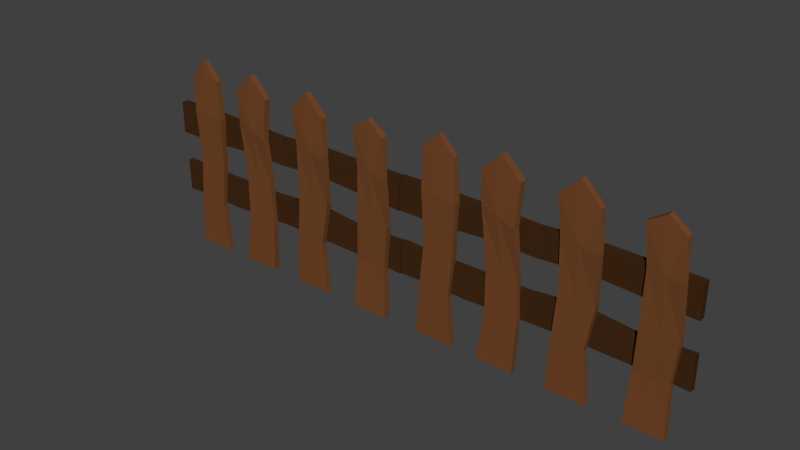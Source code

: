 # Source: fenceLowPoly.blend  (saved by Blender 2.77.0; exported with 4.5.12 LTS)
import bpy
from mathutils import Matrix  # noqa: F401  (used for matrix-valued properties, if any)

bpy.ops.wm.read_factory_settings(use_empty=True)
scene = bpy.context.scene
scene.name = 'Scene'

# ---- collections
col_collection_1 = bpy.data.collections.new('Collection 1'); scene.collection.children.link(col_collection_1)

# ---- materials (node trees are filled in below, after node groups)
mat_fencecolor2 = bpy.data.materials.new('fenceColor2')
mat_fencecolor2.alpha_threshold = 0.0
mat_fencecolor2.diffuse_color = (0.05286, 0.02217, 0.008023, 1.0)
mat_fencecolor2.specular_color = (0.05088, 0.05088, 0.05088)
mat_fencecolor2.roughness = 0.5
mat_fencecolor1 = bpy.data.materials.new('fenceColor1')
mat_fencecolor1.alpha_threshold = 0.0
mat_fencecolor1.diffuse_color = (0.1746, 0.0648, 0.02217, 1.0)
mat_fencecolor1.specular_color = (0.0331, 0.0331, 0.0331)
mat_fencecolor1.roughness = 0.5

# ---- material node trees
mat_fencecolor2.use_nodes = True; mat_fencecolor2.node_tree.nodes.clear()
_N = mat_fencecolor2.node_tree.nodes; _L = mat_fencecolor2.node_tree.links
n0 = _N.new('ShaderNodeOutputMaterial'); n0.name = 'Material Output'; n0.location = (300, 300)
n1 = _N.new('ShaderNodeBsdfDiffuse'); n1.name = 'Diffuse BSDF'; n1.location = (10, 300)
n1.inputs[0].default_value = (0.05345, 0.02185, 0.007869, 1.0)
_L.new(n1.outputs[0], n0.inputs[0])
n0.is_active_output = True
mat_fencecolor1.use_nodes = True; mat_fencecolor1.node_tree.nodes.clear()
_N = mat_fencecolor1.node_tree.nodes; _L = mat_fencecolor1.node_tree.links
n0 = _N.new('ShaderNodeOutputMaterial'); n0.name = 'Material Output'; n0.location = (300, 300)
n1 = _N.new('ShaderNodeBsdfDiffuse'); n1.name = 'Diffuse BSDF'; n1.location = (10, 300)
n1.inputs[0].default_value = (0.1758, 0.06467, 0.02254, 1.0)
_L.new(n1.outputs[0], n0.inputs[0])
n0.is_active_output = True

# ---- world
world_world = bpy.data.worlds.new('World'); scene.world = world_world
world_world.color = (0.05088, 0.05088, 0.05088)
world_world.use_sun_shadow = False
world_world.sun_shadow_jitter_overblur = 0.0
world_world.cycles.sampling_method = 'MANUAL'

# ---- meshes
me_cube_000 = bpy.data.meshes.new('Cube.000')
me_cube_000.from_pydata([(-0.5796, -0.9278, -4.04), (-0.5796, -3.082, -4.04), (-0.8422, -3.082, -4.04), (-0.8422, -0.9278, -4.04), (-0.5792, -1.124, 7.162), (-0.5796, -2.988, 7.162), (-0.8064, -2.885, 7.291), (-0.806, -1.021, 7.29), (-0.5796, -2.005, -4.04), (-0.8422, -2.005, -4.04), (-0.5794, -2.056, 7.162), (-0.8062, -1.953, 7.29), (-0.7109, -0.9278, -4.04), (-0.7109, -3.082, -4.04), (-0.6928, -1.088, 8.184), (-0.6928, -2.921, 8.184), (-0.6928, -2.005, 8.184), (-0.7109, -2.005, -4.04), (-0.5717, -1.091, 1.803), (-0.5717, -2.918, 1.803), (-0.7945, -2.918, 1.803), (-0.7945, -1.091, 1.803), (-0.7945, -2.005, 1.803), (-0.5717, -2.005, 1.803), (-0.6831, -1.091, 1.803), (-0.6831, -2.918, 1.803), (-0.5501, -1.619, 4.688), (-0.5513, -3.739, 4.728), (-0.8108, -3.367, 4.815), (-0.8096, -1.248, 4.775), (-0.6798, -1.434, 4.732), (-0.8102, -2.308, 4.795), (-0.5507, -2.679, 4.708), (-0.681, -3.553, 4.772), (-0.8264, -2.04, -1.118), (-0.6045, -2.04, -1.118), (-0.7154, -2.95, -1.118), (-0.6045, -1.13, -1.118), (-0.6045, -2.95, -1.118), (-0.8264, -2.95, -1.118), (-0.8264, -1.13, -1.118), (-0.7154, -1.13, -1.118), (-0.1145, -0.9278, -4.04), (-0.1145, -3.082, -4.04), (-0.3771, -3.082, -4.04), (-0.3771, -0.9278, -4.04), (-0.1123, -0.9698, 6.989), (-0.1127, -3.16, 6.99), (-0.3792, -3.04, 7.14), (-0.3788, -0.8494, 7.14), (-0.1145, -2.005, -4.04), (-0.3771, -2.005, -4.04), (-0.1125, -2.065, 6.99), (-0.379, -1.944, 7.14), (-0.2458, -0.9278, -4.04), (-0.2458, -3.082, -4.04), (-0.2458, -0.9278, 8.19), (-0.2458, -3.082, 8.19), (-0.2458, -2.005, 8.19), (-0.2458, -2.005, -4.04), (-0.1065, -1.091, 1.803), (-0.1065, -2.918, 1.803), (-0.3293, -2.918, 1.803), (-0.3293, -1.091, 1.803), (-0.3293, -2.005, 1.803), (-0.1065, -2.005, 1.803), (-0.2179, -1.091, 1.803), (-0.2179, -2.918, 1.803), (-0.1247, -1.989, 4.483), (-0.1279, -4.101, 4.529), (-0.3774, -2.901, 5.12), (-0.3742, -0.7896, 5.074), (-0.2495, -1.39, 4.778), (-0.3758, -1.845, 5.097), (-0.1263, -3.045, 4.506), (-0.2526, -3.501, 4.825), (-0.3281, -2.005, -1.118), (-0.09596, -2.005, -1.118), (-0.212, -2.957, -1.118), (-0.09596, -1.053, -1.118), (-0.09596, -2.957, -1.118), (-0.3281, -2.957, -1.118), (-0.3281, -1.053, -1.118), (-0.212, -1.053, -1.118), (0.3933, -0.9278, -4.04), (0.3933, -3.082, -4.04), (0.1307, -3.082, -4.04), (0.1307, -0.9278, -4.04), (0.3954, -0.9698, 6.989), (0.395, -3.16, 6.99), (0.1285, -3.04, 7.14), (0.129, -0.8494, 7.14), (0.3933, -2.005, -4.04), (0.1307, -2.005, -4.04), (0.3952, -2.065, 6.99), (0.1287, -1.944, 7.14), (0.262, -0.9278, -4.04), (0.262, -3.082, -4.04), (0.262, -0.9278, 8.19), (0.262, -3.082, 8.19), (0.262, -2.005, 8.19), (0.262, -2.005, -4.04), (0.4117, -1.003, 1.745), (0.4117, -3.006, 1.745), (0.1679, -3.006, 1.862), (0.1679, -1.003, 1.862), (0.1679, -2.005, 1.862), (0.4117, -2.005, 1.745), (0.2898, -1.003, 1.803), (0.2898, -3.006, 1.803), (0.4183, -1.989, 4.685), (0.414, -4.101, 4.724), (0.1557, -2.901, 4.812), (0.1599, -0.7896, 4.773), (0.2891, -1.39, 4.729), (0.1578, -1.845, 4.793), (0.4161, -3.045, 4.704), (0.2848, -3.501, 4.768), (0.1356, -2.005, -1.505), (0.3586, -2.005, -0.9434), (0.2471, -2.957, -1.224), (0.3586, -1.053, -0.9434), (0.3586, -2.957, -0.9434), (0.1356, -2.957, -1.505), (0.1356, -1.053, -1.505), (0.2471, -1.053, -1.224), (0.9048, -0.9278, -4.04), (0.9048, -3.082, -4.04), (0.6422, -3.082, -4.04), (0.6422, -0.9278, -4.04), (0.894, -1.07, 6.997), (0.8936, -3.048, 6.997), (0.6529, -2.94, 7.133), (0.6533, -0.961, 7.133), (0.9048, -2.005, -4.04), (0.6422, -2.005, -4.04), (0.8938, -2.059, 6.997), (0.6531, -1.95, 7.133), (0.7735, -0.9278, -4.04), (0.7735, -3.082, -4.04), (0.7735, -0.9278, 7.793), (0.7735, -3.082, 7.793), (0.7735, -2.005, 7.793), (0.7735, -2.005, -4.04), (0.9232, -1.003, 1.745), (0.9232, -3.006, 1.745), (0.6794, -3.006, 1.862), (0.6794, -1.003, 1.862), (0.6794, -2.005, 1.862), (0.9232, -2.005, 1.745), (0.8013, -1.003, 1.803), (0.8013, -3.006, 1.803), (0.9132, -2.047, 4.693), (0.9095, -3.892, 4.727), (0.6837, -2.843, 4.804), (0.6874, -0.9982, 4.77), (0.8003, -1.523, 4.732), (0.6856, -1.921, 4.787), (0.9114, -2.969, 4.71), (0.7966, -3.368, 4.765), (0.6622, -1.391, -0.9871), (0.8941, -1.646, -0.8991), (0.7776, -2.468, -0.9304), (0.8947, -0.6964, -0.9118), (0.8936, -2.595, -0.8864), (0.6617, -2.34, -0.9744), (0.6628, -0.4417, -0.9998), (0.7787, -0.569, -0.9558), (-1.0, -1.0, -1.0), (-1.0, -1.0, 1.0), (-1.0, 1.0, -1.0), (-1.0, 1.0, 1.0), (1.0, -1.0, -1.0), (1.0, -1.0, 1.0), (1.0, 1.0, -1.0), (1.0, 1.0, 1.0), (-0.7432, 0.4861, 0.9504), (-0.409, 0.57, 0.9577), (-0.06874, 0.5468, 0.9465), (0.2873, 0.7382, 1.218), (0.6667, 0.872, 0.872), (0.6667, 0.872, -0.872), (0.2873, 0.7382, -0.7818), (0.005958, 0.9715, -0.8097), (-0.4892, 0.1142, -0.9137), (-0.7432, 0.4861, -0.8919), (0.6667, -0.872, 0.872), (0.2873, -1.262, 1.218), (-0.06843, -1.327, 0.9319), (-0.4086, -1.428, 0.9735), (-0.7432, -1.356, 0.9504), (-0.7432, -1.356, -0.8919), (-0.4888, -1.884, -0.8979), (0.00626, -0.902, -0.8244), (0.2873, -1.262, -0.7818), (0.6667, -0.872, -0.872), (-1.0, -1.639, 2.939), (-1.0, -1.639, 4.939), (-1.0, 0.5904, 2.939), (-1.0, 0.5904, 4.939), (1.0, -1.639, 2.939), (1.0, -1.639, 4.939), (1.0, 0.5904, 2.939), (1.0, 0.5904, 4.939), (-0.6667, 0.5904, 4.939), (-0.3823, 0.3297, 4.927), (1.45e-07, 0.4395, 4.803), (0.3202, 0.2924, 5.002), (0.6634, 0.4514, 4.953), (0.6634, 0.4514, 3.101), (0.3202, 0.2924, 3.282), (9.344e-08, 0.4395, 3.074), (-0.3823, 0.3297, 3.12), (-0.6667, 0.5904, 2.939), (0.6634, -1.612, 4.953), (0.3202, -1.624, 5.002), (9.344e-08, -1.488, 4.803), (-0.3823, -1.684, 4.927), (-0.6667, -1.639, 4.939), (-0.6667, -1.639, 2.939), (-0.3823, -1.684, 3.12), (1.45e-07, -1.488, 3.074), (0.3202, -1.624, 3.282), (0.6634, -1.612, 3.101)], [], [(17, 13, 2, 9), (16, 11, 6, 15), (32, 10, 5, 27), (33, 15, 6, 28), (31, 11, 7, 29), (41, 12, 3, 40), (28, 6, 11, 31), (26, 4, 10, 32), (14, 7, 11, 16), (12, 17, 9, 3), (0, 8, 17, 12), (4, 14, 16, 10), (37, 0, 12, 41), (27, 5, 15, 33), (10, 16, 15, 5), (8, 1, 13, 17), (38, 19, 25, 36), (26, 18, 24, 30), (37, 18, 23, 35), (39, 20, 22, 34), (30, 24, 21, 29), (34, 22, 21, 40), (36, 25, 20, 39), (35, 23, 19, 38), (14, 30, 29, 7), (4, 26, 30, 14), (19, 27, 33, 25), (18, 26, 32, 23), (20, 28, 31, 22), (22, 31, 29, 21), (25, 33, 28, 20), (23, 32, 27, 19), (8, 35, 38, 1), (13, 36, 39, 2), (9, 34, 40, 3), (2, 39, 34, 9), (0, 37, 35, 8), (1, 38, 36, 13), (18, 37, 41, 24), (24, 41, 40, 21), (59, 55, 44, 51), (58, 53, 48, 57), (74, 52, 47, 69), (75, 57, 48, 70), (73, 53, 49, 71), (83, 54, 45, 82), (70, 48, 53, 73), (68, 46, 52, 74), (56, 49, 53, 58), (54, 59, 51, 45), (42, 50, 59, 54), (46, 56, 58, 52), (79, 42, 54, 83), (69, 47, 57, 75), (52, 58, 57, 47), (50, 43, 55, 59), (80, 61, 67, 78), (68, 60, 66, 72), (79, 60, 65, 77), (81, 62, 64, 76), (72, 66, 63, 71), (76, 64, 63, 82), (78, 67, 62, 81), (77, 65, 61, 80), (56, 72, 71, 49), (46, 68, 72, 56), (61, 69, 75, 67), (60, 68, 74, 65), (62, 70, 73, 64), (64, 73, 71, 63), (67, 75, 70, 62), (65, 74, 69, 61), (50, 77, 80, 43), (55, 78, 81, 44), (51, 76, 82, 45), (44, 81, 76, 51), (42, 79, 77, 50), (43, 80, 78, 55), (60, 79, 83, 66), (66, 83, 82, 63), (101, 97, 86, 93), (100, 95, 90, 99), (116, 94, 89, 111), (117, 99, 90, 112), (115, 95, 91, 113), (125, 96, 87, 124), (112, 90, 95, 115), (110, 88, 94, 116), (98, 91, 95, 100), (96, 101, 93, 87), (84, 92, 101, 96), (88, 98, 100, 94), (121, 84, 96, 125), (111, 89, 99, 117), (94, 100, 99, 89), (92, 85, 97, 101), (122, 103, 109, 120), (110, 102, 108, 114), (121, 102, 107, 119), (123, 104, 106, 118), (114, 108, 105, 113), (118, 106, 105, 124), (120, 109, 104, 123), (119, 107, 103, 122), (98, 114, 113, 91), (88, 110, 114, 98), (103, 111, 117, 109), (102, 110, 116, 107), (104, 112, 115, 106), (106, 115, 113, 105), (109, 117, 112, 104), (107, 116, 111, 103), (92, 119, 122, 85), (97, 120, 123, 86), (93, 118, 124, 87), (86, 123, 118, 93), (84, 121, 119, 92), (85, 122, 120, 97), (102, 121, 125, 108), (108, 125, 124, 105), (143, 139, 128, 135), (142, 137, 132, 141), (158, 136, 131, 153), (159, 141, 132, 154), (157, 137, 133, 155), (167, 138, 129, 166), (154, 132, 137, 157), (152, 130, 136, 158), (140, 133, 137, 142), (138, 143, 135, 129), (126, 134, 143, 138), (130, 140, 142, 136), (163, 126, 138, 167), (153, 131, 141, 159), (136, 142, 141, 131), (134, 127, 139, 143), (164, 145, 151, 162), (152, 144, 150, 156), (163, 144, 149, 161), (165, 146, 148, 160), (156, 150, 147, 155), (160, 148, 147, 166), (162, 151, 146, 165), (161, 149, 145, 164), (140, 156, 155, 133), (130, 152, 156, 140), (145, 153, 159, 151), (144, 152, 158, 149), (146, 154, 157, 148), (148, 157, 155, 147), (151, 159, 154, 146), (149, 158, 153, 145), (134, 161, 164, 127), (139, 162, 165, 128), (135, 160, 166, 129), (128, 165, 160, 135), (126, 163, 161, 134), (127, 164, 162, 139), (144, 163, 167, 150), (150, 167, 166, 147), (169, 171, 170, 168), (180, 175, 174, 181), (175, 173, 172, 174), (190, 169, 168, 191), (195, 181, 174, 172), (190, 176, 171, 169), (173, 175, 180, 186), (186, 180, 179, 187), (187, 179, 178, 188), (188, 178, 177, 189), (189, 177, 176, 190), (168, 170, 185, 191), (191, 185, 184, 192), (192, 184, 183, 193), (193, 183, 182, 194), (194, 182, 181, 195), (173, 186, 195, 172), (186, 187, 194, 195), (187, 188, 193, 194), (188, 189, 192, 193), (189, 190, 191, 192), (171, 176, 185, 170), (176, 177, 184, 185), (177, 178, 183, 184), (178, 179, 182, 183), (179, 180, 181, 182), (197, 199, 198, 196), (208, 203, 202, 209), (203, 201, 200, 202), (218, 197, 196, 219), (223, 209, 202, 200), (218, 204, 199, 197), (201, 203, 208, 214), (214, 208, 207, 215), (215, 207, 206, 216), (216, 206, 205, 217), (217, 205, 204, 218), (196, 198, 213, 219), (219, 213, 212, 220), (220, 212, 211, 221), (221, 211, 210, 222), (222, 210, 209, 223), (201, 214, 223, 200), (214, 215, 222, 223), (215, 216, 221, 222), (216, 217, 220, 221), (217, 218, 219, 220), (199, 204, 213, 198), (204, 205, 212, 213), (205, 206, 211, 212), (206, 207, 210, 211), (207, 208, 209, 210)])
me_cube_000.polygons.foreach_set('material_index', [1, 1, 1, 1, 1, 1, 1, 1, 1, 1, 1, 1, 1, 1, 1, 1, 1, 1, 1, 1, 1, 1, 1, 1, 1, 1, 1, 1, 1, 1, 1, 1, 1, 1, 1, 1, 1, 1, 1, 1, 1, 1, 1, 1, 1, 1, 1, 1, 1, 1, 1, 1, 1, 1, 1, 1, 1, 1, 1, 1, 1, 1, 1, 1, 1, 1, 1, 1, 1, 1, 1, 1, 1, 1, 1, 1, 1, 1, 1, 1, 1, 1, 1, 1, 1, 1, 1, 1, 1, 1, 1, 1, 1, 1, 1, 1, 1, 1, 1, 1, 1, 1, 1, 1, 1, 1, 1, 1, 1, 1, 1, 1, 1, 1, 1, 1, 1, 1, 1, 1, 1, 1, 1, 1, 1, 1, 1, 1, 1, 1, 1, 1, 1, 1, 1, 1, 1, 1, 1, 1, 1, 1, 1, 1, 1, 1, 1, 1, 1, 1, 1, 1, 1, 1, 1, 1, 1, 1, 1, 1, 0, 0, 0, 0, 0, 0, 0, 0, 0, 0, 0, 0, 0, 0, 0, 0, 0, 0, 0, 0, 0, 0, 0, 0, 0, 0, 0, 0, 0, 0, 0, 0, 0, 0, 0, 0, 0, 0, 0, 0, 0, 0, 0, 0, 0, 0, 0, 0, 0, 0, 0, 0])
me_cube_000.materials.append(mat_fencecolor2)
me_cube_000.materials.append(mat_fencecolor1)
me_cube_000.use_remesh_preserve_volume = False
me_cube_000.use_remesh_preserve_attributes = False
me_cube_000.use_mirror_vertex_groups = False
me_cube_000.update()
me_cube_008 = bpy.data.meshes.new('Cube.008')
me_cube_008.from_pydata([(-0.5796, -0.9278, -4.04), (-0.5796, -3.082, -4.04), (-0.8422, -3.082, -4.04), (-0.8422, -0.9278, -4.04), (-0.5792, -1.124, 7.162), (-0.5796, -2.988, 7.162), (-0.8064, -2.885, 7.291), (-0.806, -1.021, 7.29), (-0.5796, -2.005, -4.04), (-0.8422, -2.005, -4.04), (-0.5794, -2.056, 7.162), (-0.8062, -1.953, 7.29), (-0.7109, -0.9278, -4.04), (-0.7109, -3.082, -4.04), (-0.6928, -1.088, 8.184), (-0.6928, -2.921, 8.184), (-0.6928, -2.005, 8.184), (-0.7109, -2.005, -4.04), (-0.5717, -1.091, 1.803), (-0.5717, -2.918, 1.803), (-0.7945, -2.918, 1.803), (-0.7945, -1.091, 1.803), (-0.7945, -2.005, 1.803), (-0.5717, -2.005, 1.803), (-0.6831, -1.091, 1.803), (-0.6831, -2.918, 1.803), (-0.5501, -1.619, 4.688), (-0.5513, -3.739, 4.728), (-0.8108, -3.367, 4.815), (-0.8096, -1.248, 4.775), (-0.6798, -1.434, 4.732), (-0.8102, -2.308, 4.795), (-0.5507, -2.679, 4.708), (-0.681, -3.553, 4.772), (-0.8264, -2.04, -1.118), (-0.6045, -2.04, -1.118), (-0.7154, -2.95, -1.118), (-0.6045, -1.13, -1.118), (-0.6045, -2.95, -1.118), (-0.8264, -2.95, -1.118), (-0.8264, -1.13, -1.118), (-0.7154, -1.13, -1.118), (-0.1145, -0.9278, -4.04), (-0.1145, -3.082, -4.04), (-0.3771, -3.082, -4.04), (-0.3771, -0.9278, -4.04), (-0.1123, -0.9698, 6.989), (-0.1127, -3.16, 6.99), (-0.3792, -3.04, 7.14), (-0.3788, -0.8494, 7.14), (-0.1145, -2.005, -4.04), (-0.3771, -2.005, -4.04), (-0.1125, -2.065, 6.99), (-0.379, -1.944, 7.14), (-0.2458, -0.9278, -4.04), (-0.2458, -3.082, -4.04), (-0.2458, -0.9278, 8.19), (-0.2458, -3.082, 8.19), (-0.2458, -2.005, 8.19), (-0.2458, -2.005, -4.04), (-0.1065, -1.091, 1.803), (-0.1065, -2.918, 1.803), (-0.3293, -2.918, 1.803), (-0.3293, -1.091, 1.803), (-0.3293, -2.005, 1.803), (-0.1065, -2.005, 1.803), (-0.2179, -1.091, 1.803), (-0.2179, -2.918, 1.803), (-0.1247, -1.989, 4.483), (-0.1279, -4.101, 4.529), (-0.3774, -2.901, 5.12), (-0.3742, -0.7896, 5.074), (-0.2495, -1.39, 4.778), (-0.3758, -1.845, 5.097), (-0.1263, -3.045, 4.506), (-0.2526, -3.501, 4.825), (-0.3281, -2.005, -1.118), (-0.09596, -2.005, -1.118), (-0.212, -2.957, -1.118), (-0.09596, -1.053, -1.118), (-0.09596, -2.957, -1.118), (-0.3281, -2.957, -1.118), (-0.3281, -1.053, -1.118), (-0.212, -1.053, -1.118), (0.3933, -0.9278, -4.04), (0.3933, -3.082, -4.04), (0.1307, -3.082, -4.04), (0.1307, -0.9278, -4.04), (0.3954, -0.9698, 6.989), (0.395, -3.16, 6.99), (0.1285, -3.04, 7.14), (0.129, -0.8494, 7.14), (0.3933, -2.005, -4.04), (0.1307, -2.005, -4.04), (0.3952, -2.065, 6.99), (0.1287, -1.944, 7.14), (0.262, -0.9278, -4.04), (0.262, -3.082, -4.04), (0.262, -0.9278, 8.19), (0.262, -3.082, 8.19), (0.262, -2.005, 8.19), (0.262, -2.005, -4.04), (0.4117, -1.003, 1.745), (0.4117, -3.006, 1.745), (0.1679, -3.006, 1.862), (0.1679, -1.003, 1.862), (0.1679, -2.005, 1.862), (0.4117, -2.005, 1.745), (0.2898, -1.003, 1.803), (0.2898, -3.006, 1.803), (0.4183, -1.989, 4.685), (0.414, -4.101, 4.724), (0.1557, -2.901, 4.812), (0.1599, -0.7896, 4.773), (0.2891, -1.39, 4.729), (0.1578, -1.845, 4.793), (0.4161, -3.045, 4.704), (0.2848, -3.501, 4.768), (0.1356, -2.005, -1.505), (0.3586, -2.005, -0.9434), (0.2471, -2.957, -1.224), (0.3586, -1.053, -0.9434), (0.3586, -2.957, -0.9434), (0.1356, -2.957, -1.505), (0.1356, -1.053, -1.505), (0.2471, -1.053, -1.224), (0.9048, -0.9278, -4.04), (0.9048, -3.082, -4.04), (0.6422, -3.082, -4.04), (0.6422, -0.9278, -4.04), (0.894, -1.07, 6.997), (0.8936, -3.048, 6.997), (0.6529, -2.94, 7.133), (0.6533, -0.961, 7.133), (0.9048, -2.005, -4.04), (0.6422, -2.005, -4.04), (0.8938, -2.059, 6.997), (0.6531, -1.95, 7.133), (0.7735, -0.9278, -4.04), (0.7735, -3.082, -4.04), (0.7735, -0.9278, 7.793), (0.7735, -3.082, 7.793), (0.7735, -2.005, 7.793), (0.7735, -2.005, -4.04), (0.9232, -1.003, 1.745), (0.9232, -3.006, 1.745), (0.6794, -3.006, 1.862), (0.6794, -1.003, 1.862), (0.6794, -2.005, 1.862), (0.9232, -2.005, 1.745), (0.8013, -1.003, 1.803), (0.8013, -3.006, 1.803), (0.9132, -2.047, 4.693), (0.9095, -3.892, 4.727), (0.6837, -2.843, 4.804), (0.6874, -0.9982, 4.77), (0.8003, -1.523, 4.732), (0.6856, -1.921, 4.787), (0.9114, -2.969, 4.71), (0.7966, -3.368, 4.765), (0.6622, -1.391, -0.9871), (0.8941, -1.646, -0.8991), (0.7776, -2.468, -0.9304), (0.8947, -0.6964, -0.9118), (0.8936, -2.595, -0.8864), (0.6617, -2.34, -0.9744), (0.6628, -0.4417, -0.9998), (0.7787, -0.569, -0.9558), (-1.0, -1.0, -1.0), (-1.0, -1.0, 1.0), (-1.0, 1.0, -1.0), (-1.0, 1.0, 1.0), (1.0, -1.0, -1.0), (1.0, -1.0, 1.0), (1.0, 1.0, -1.0), (1.0, 1.0, 1.0), (-0.7432, 0.4861, 0.9504), (-0.409, 0.57, 0.9577), (-0.06874, 0.5468, 0.9465), (0.2873, 0.7382, 1.218), (0.6667, 0.872, 0.872), (0.6667, 0.872, -0.872), (0.2873, 0.7382, -0.7818), (0.005958, 0.9715, -0.8097), (-0.4892, 0.1142, -0.9137), (-0.7432, 0.4861, -0.8919), (0.6667, -0.872, 0.872), (0.2873, -1.262, 1.218), (-0.06843, -1.327, 0.9319), (-0.4086, -1.428, 0.9735), (-0.7432, -1.356, 0.9504), (-0.7432, -1.356, -0.8919), (-0.4888, -1.884, -0.8979), (0.00626, -0.902, -0.8244), (0.2873, -1.262, -0.7818), (0.6667, -0.872, -0.872), (-1.0, -1.639, 2.939), (-1.0, -1.639, 4.939), (-1.0, 0.5904, 2.939), (-1.0, 0.5904, 4.939), (1.0, -1.639, 2.939), (1.0, -1.639, 4.939), (1.0, 0.5904, 2.939), (1.0, 0.5904, 4.939), (-0.6667, 0.5904, 4.939), (-0.3823, 0.3297, 4.927), (1.45e-07, 0.4395, 4.803), (0.3202, 0.2924, 5.002), (0.6634, 0.4514, 4.953), (0.6634, 0.4514, 3.101), (0.3202, 0.2924, 3.282), (9.344e-08, 0.4395, 3.074), (-0.3823, 0.3297, 3.12), (-0.6667, 0.5904, 2.939), (0.6634, -1.612, 4.953), (0.3202, -1.624, 5.002), (9.344e-08, -1.488, 4.803), (-0.3823, -1.684, 4.927), (-0.6667, -1.639, 4.939), (-0.6667, -1.639, 2.939), (-0.3823, -1.684, 3.12), (1.45e-07, -1.488, 3.074), (0.3202, -1.624, 3.282), (0.6634, -1.612, 3.101)], [], [(17, 13, 2, 9), (16, 11, 6, 15), (32, 10, 5, 27), (33, 15, 6, 28), (31, 11, 7, 29), (41, 12, 3, 40), (28, 6, 11, 31), (26, 4, 10, 32), (14, 7, 11, 16), (12, 17, 9, 3), (0, 8, 17, 12), (4, 14, 16, 10), (37, 0, 12, 41), (27, 5, 15, 33), (10, 16, 15, 5), (8, 1, 13, 17), (38, 19, 25, 36), (26, 18, 24, 30), (37, 18, 23, 35), (39, 20, 22, 34), (30, 24, 21, 29), (34, 22, 21, 40), (36, 25, 20, 39), (35, 23, 19, 38), (14, 30, 29, 7), (4, 26, 30, 14), (19, 27, 33, 25), (18, 26, 32, 23), (20, 28, 31, 22), (22, 31, 29, 21), (25, 33, 28, 20), (23, 32, 27, 19), (8, 35, 38, 1), (13, 36, 39, 2), (9, 34, 40, 3), (2, 39, 34, 9), (0, 37, 35, 8), (1, 38, 36, 13), (18, 37, 41, 24), (24, 41, 40, 21), (59, 55, 44, 51), (58, 53, 48, 57), (74, 52, 47, 69), (75, 57, 48, 70), (73, 53, 49, 71), (83, 54, 45, 82), (70, 48, 53, 73), (68, 46, 52, 74), (56, 49, 53, 58), (54, 59, 51, 45), (42, 50, 59, 54), (46, 56, 58, 52), (79, 42, 54, 83), (69, 47, 57, 75), (52, 58, 57, 47), (50, 43, 55, 59), (80, 61, 67, 78), (68, 60, 66, 72), (79, 60, 65, 77), (81, 62, 64, 76), (72, 66, 63, 71), (76, 64, 63, 82), (78, 67, 62, 81), (77, 65, 61, 80), (56, 72, 71, 49), (46, 68, 72, 56), (61, 69, 75, 67), (60, 68, 74, 65), (62, 70, 73, 64), (64, 73, 71, 63), (67, 75, 70, 62), (65, 74, 69, 61), (50, 77, 80, 43), (55, 78, 81, 44), (51, 76, 82, 45), (44, 81, 76, 51), (42, 79, 77, 50), (43, 80, 78, 55), (60, 79, 83, 66), (66, 83, 82, 63), (101, 97, 86, 93), (100, 95, 90, 99), (116, 94, 89, 111), (117, 99, 90, 112), (115, 95, 91, 113), (125, 96, 87, 124), (112, 90, 95, 115), (110, 88, 94, 116), (98, 91, 95, 100), (96, 101, 93, 87), (84, 92, 101, 96), (88, 98, 100, 94), (121, 84, 96, 125), (111, 89, 99, 117), (94, 100, 99, 89), (92, 85, 97, 101), (122, 103, 109, 120), (110, 102, 108, 114), (121, 102, 107, 119), (123, 104, 106, 118), (114, 108, 105, 113), (118, 106, 105, 124), (120, 109, 104, 123), (119, 107, 103, 122), (98, 114, 113, 91), (88, 110, 114, 98), (103, 111, 117, 109), (102, 110, 116, 107), (104, 112, 115, 106), (106, 115, 113, 105), (109, 117, 112, 104), (107, 116, 111, 103), (92, 119, 122, 85), (97, 120, 123, 86), (93, 118, 124, 87), (86, 123, 118, 93), (84, 121, 119, 92), (85, 122, 120, 97), (102, 121, 125, 108), (108, 125, 124, 105), (143, 139, 128, 135), (142, 137, 132, 141), (158, 136, 131, 153), (159, 141, 132, 154), (157, 137, 133, 155), (167, 138, 129, 166), (154, 132, 137, 157), (152, 130, 136, 158), (140, 133, 137, 142), (138, 143, 135, 129), (126, 134, 143, 138), (130, 140, 142, 136), (163, 126, 138, 167), (153, 131, 141, 159), (136, 142, 141, 131), (134, 127, 139, 143), (164, 145, 151, 162), (152, 144, 150, 156), (163, 144, 149, 161), (165, 146, 148, 160), (156, 150, 147, 155), (160, 148, 147, 166), (162, 151, 146, 165), (161, 149, 145, 164), (140, 156, 155, 133), (130, 152, 156, 140), (145, 153, 159, 151), (144, 152, 158, 149), (146, 154, 157, 148), (148, 157, 155, 147), (151, 159, 154, 146), (149, 158, 153, 145), (134, 161, 164, 127), (139, 162, 165, 128), (135, 160, 166, 129), (128, 165, 160, 135), (126, 163, 161, 134), (127, 164, 162, 139), (144, 163, 167, 150), (150, 167, 166, 147), (169, 171, 170, 168), (180, 175, 174, 181), (175, 173, 172, 174), (190, 169, 168, 191), (195, 181, 174, 172), (190, 176, 171, 169), (173, 175, 180, 186), (186, 180, 179, 187), (187, 179, 178, 188), (188, 178, 177, 189), (189, 177, 176, 190), (168, 170, 185, 191), (191, 185, 184, 192), (192, 184, 183, 193), (193, 183, 182, 194), (194, 182, 181, 195), (173, 186, 195, 172), (186, 187, 194, 195), (187, 188, 193, 194), (188, 189, 192, 193), (189, 190, 191, 192), (171, 176, 185, 170), (176, 177, 184, 185), (177, 178, 183, 184), (178, 179, 182, 183), (179, 180, 181, 182), (197, 199, 198, 196), (208, 203, 202, 209), (203, 201, 200, 202), (218, 197, 196, 219), (223, 209, 202, 200), (218, 204, 199, 197), (201, 203, 208, 214), (214, 208, 207, 215), (215, 207, 206, 216), (216, 206, 205, 217), (217, 205, 204, 218), (196, 198, 213, 219), (219, 213, 212, 220), (220, 212, 211, 221), (221, 211, 210, 222), (222, 210, 209, 223), (201, 214, 223, 200), (214, 215, 222, 223), (215, 216, 221, 222), (216, 217, 220, 221), (217, 218, 219, 220), (199, 204, 213, 198), (204, 205, 212, 213), (205, 206, 211, 212), (206, 207, 210, 211), (207, 208, 209, 210)])
me_cube_008.polygons.foreach_set('material_index', [1, 1, 1, 1, 1, 1, 1, 1, 1, 1, 1, 1, 1, 1, 1, 1, 1, 1, 1, 1, 1, 1, 1, 1, 1, 1, 1, 1, 1, 1, 1, 1, 1, 1, 1, 1, 1, 1, 1, 1, 1, 1, 1, 1, 1, 1, 1, 1, 1, 1, 1, 1, 1, 1, 1, 1, 1, 1, 1, 1, 1, 1, 1, 1, 1, 1, 1, 1, 1, 1, 1, 1, 1, 1, 1, 1, 1, 1, 1, 1, 1, 1, 1, 1, 1, 1, 1, 1, 1, 1, 1, 1, 1, 1, 1, 1, 1, 1, 1, 1, 1, 1, 1, 1, 1, 1, 1, 1, 1, 1, 1, 1, 1, 1, 1, 1, 1, 1, 1, 1, 1, 1, 1, 1, 1, 1, 1, 1, 1, 1, 1, 1, 1, 1, 1, 1, 1, 1, 1, 1, 1, 1, 1, 1, 1, 1, 1, 1, 1, 1, 1, 1, 1, 1, 1, 1, 1, 1, 1, 1, 0, 0, 0, 0, 0, 0, 0, 0, 0, 0, 0, 0, 0, 0, 0, 0, 0, 0, 0, 0, 0, 0, 0, 0, 0, 0, 0, 0, 0, 0, 0, 0, 0, 0, 0, 0, 0, 0, 0, 0, 0, 0, 0, 0, 0, 0, 0, 0, 0, 0, 0, 0])
me_cube_008.materials.append(mat_fencecolor2)
me_cube_008.materials.append(mat_fencecolor1)
me_cube_008.use_remesh_preserve_volume = False
me_cube_008.use_remesh_preserve_attributes = False
me_cube_008.use_mirror_vertex_groups = False
me_cube_008.update()

# ---- objects
ob_cube_000 = bpy.data.objects.new('Cube.000', me_cube_000)
ob_cube_008 = bpy.data.objects.new('Cube.008', me_cube_008)

# ---- transforms, parenting, visibility, modifiers, constraints
ob_cube_000.location = (1.086, 0.07789, -0.3086)
ob_cube_000.scale = (1.495, 0.03181, 0.1711)
ob_cube_000.lineart.crease_threshold = 0.0
ob_cube_008.location = (-1.912, 0.06378, -0.3086)
ob_cube_008.scale = (1.495, 0.03181, 0.1711)
ob_cube_008.lineart.crease_threshold = 0.0

# ---- collection membership
col_collection_1.objects.link(ob_cube_000)
col_collection_1.objects.link(ob_cube_008)

# ---- scene / render settings (as saved in the file)
scene.frame_start = 1; scene.frame_end = 250; scene.frame_set(1)
scene.render.engine = 'CYCLES'
scene.render.resolution_percentage = 50
scene.render.dither_intensity = 0.0
scene.cycles.use_denoising = False
scene.cycles.samples = 128
scene.cycles.sampling_pattern = 'TABULATED_SOBOL'
scene.cycles.light_sampling_threshold = 0.0
scene.cycles.use_adaptive_sampling = False
scene.cycles.use_light_tree = False
scene.cycles.blur_glossy = 0.0
scene.cycles.sample_clamp_indirect = 0.0
scene.view_settings.view_transform = 'Standard'
bpy.context.view_layer.update()

# ---- added for rendering (the .blend has no active camera and no usable light): camera, sun
cam_auto = bpy.data.cameras.new('AutoCamera')
cam_auto.lens = 50.0
cam_auto.sensor_width = 36.0
cam_auto.clip_end = 1000.0
ob_auto_camera = bpy.data.objects.new('AutoCamera', cam_auto)
scene.collection.objects.link(ob_auto_camera)
ob_auto_camera.location = (5.45728, -7.02323, 4.74294)
ob_auto_camera.rotation_euler = (1.09748, -7.21219e-08, 0.694738)
scene.camera = ob_auto_camera
light_auto_sun = bpy.data.lights.new('AutoSun', 'SUN')
light_auto_sun.energy = 3.0
light_auto_sun.angle = 0.0523599
ob_auto_sun = bpy.data.objects.new('AutoSun', light_auto_sun)
scene.collection.objects.link(ob_auto_sun)
ob_auto_sun.rotation_euler = (0.872665, 0.174533, 0.523599)
bpy.context.view_layer.update()
